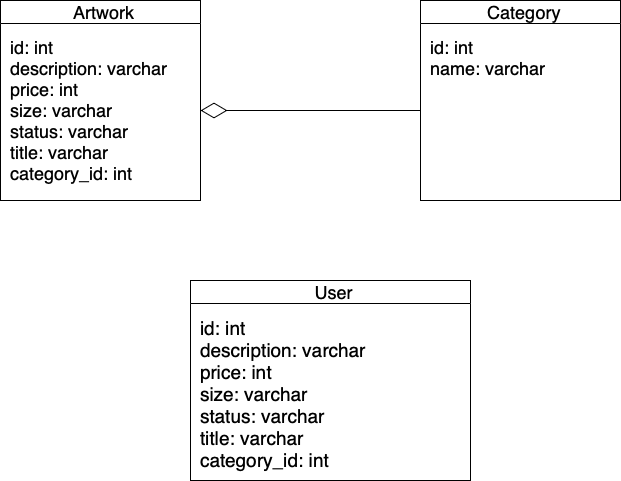

The diagram above was exported from draw.io. Its source (the exported page's mxGraphModel, read from the mxfile embedded in the PNG):
<mxGraphModel dx="2049" dy="1237" grid="1" gridSize="10" guides="1" tooltips="1" connect="1" arrows="1" fold="1" page="1" pageScale="1" pageWidth="827" pageHeight="1169" math="0" shadow="0">
  <root>
    <mxCell id="0" />
    <mxCell id="1" parent="0" />
    <mxCell id="ZPb8AP9vgiwB6E1wY0G0-15" value="&lt;p style=&quot;caret-color: rgb(0, 0, 0); color: rgb(0, 0, 0); font-family: Helvetica; font-size: 18px; font-style: normal; font-variant-caps: normal; font-weight: 400; letter-spacing: normal; orphans: auto; text-align: left; text-indent: 0px; text-transform: none; white-space: normal; widows: auto; word-spacing: 0px; -webkit-text-stroke-width: 0px; text-decoration: none; margin: 0px 0px 0px 8px;&quot;&gt;Artwork&lt;/p&gt;" style="swimlane;whiteSpace=wrap;html=1;" vertex="1" parent="1">
      <mxGeometry x="100" y="80" width="200" height="200" as="geometry" />
    </mxCell>
    <mxCell id="ZPb8AP9vgiwB6E1wY0G0-16" value="&lt;p style=&quot;caret-color: rgb(0, 0, 0); color: rgb(0, 0, 0); font-family: Helvetica; font-size: 18px; font-style: normal; font-variant-caps: normal; letter-spacing: normal; orphans: auto; text-indent: 0px; text-transform: none; white-space: normal; widows: auto; word-spacing: 0px; -webkit-text-stroke-width: 0px; text-decoration: none; font-weight: 400; text-align: left; margin: 0px 0px 0px 8px;&quot;&gt;id: int&lt;/p&gt;&lt;p style=&quot;caret-color: rgb(0, 0, 0); color: rgb(0, 0, 0); font-family: Helvetica; font-size: 18px; font-style: normal; font-variant-caps: normal; letter-spacing: normal; orphans: auto; text-indent: 0px; text-transform: none; white-space: normal; widows: auto; word-spacing: 0px; -webkit-text-stroke-width: 0px; text-decoration: none; font-weight: 400; text-align: left; margin: 0px 0px 0px 8px;&quot;&gt;description: varchar&lt;/p&gt;&lt;p style=&quot;caret-color: rgb(0, 0, 0); color: rgb(0, 0, 0); font-family: Helvetica; font-size: 18px; font-style: normal; font-variant-caps: normal; letter-spacing: normal; orphans: auto; text-indent: 0px; text-transform: none; white-space: normal; widows: auto; word-spacing: 0px; -webkit-text-stroke-width: 0px; text-decoration: none; font-weight: 400; text-align: left; margin: 0px 0px 0px 8px;&quot;&gt;price: int&lt;/p&gt;&lt;p style=&quot;caret-color: rgb(0, 0, 0); color: rgb(0, 0, 0); font-family: Helvetica; font-size: 18px; font-style: normal; font-variant-caps: normal; letter-spacing: normal; orphans: auto; text-indent: 0px; text-transform: none; white-space: normal; widows: auto; word-spacing: 0px; -webkit-text-stroke-width: 0px; text-decoration: none; font-weight: 400; text-align: left; margin: 0px 0px 0px 8px;&quot;&gt;size: varchar&lt;/p&gt;&lt;p style=&quot;caret-color: rgb(0, 0, 0); color: rgb(0, 0, 0); font-family: Helvetica; font-size: 18px; font-style: normal; font-variant-caps: normal; letter-spacing: normal; orphans: auto; text-indent: 0px; text-transform: none; white-space: normal; widows: auto; word-spacing: 0px; -webkit-text-stroke-width: 0px; text-decoration: none; font-weight: 400; text-align: left; margin: 0px 0px 0px 8px;&quot;&gt;status: varchar&lt;/p&gt;&lt;p style=&quot;caret-color: rgb(0, 0, 0); color: rgb(0, 0, 0); font-family: Helvetica; font-size: 18px; font-style: normal; font-variant-caps: normal; letter-spacing: normal; orphans: auto; text-indent: 0px; text-transform: none; white-space: normal; widows: auto; word-spacing: 0px; -webkit-text-stroke-width: 0px; text-decoration: none; font-weight: 400; text-align: left; margin: 0px 0px 0px 8px;&quot;&gt;title: varchar&lt;/p&gt;&lt;p style=&quot;caret-color: rgb(0, 0, 0); color: rgb(0, 0, 0); font-family: Helvetica; font-size: 18px; font-style: normal; font-variant-caps: normal; letter-spacing: normal; orphans: auto; text-indent: 0px; text-transform: none; white-space: normal; widows: auto; word-spacing: 0px; -webkit-text-stroke-width: 0px; text-decoration: none; font-weight: 400; text-align: left; margin: 0px 0px 0px 8px;&quot;&gt;category_id: int&lt;/p&gt;" style="text;whiteSpace=wrap;html=1;" vertex="1" parent="ZPb8AP9vgiwB6E1wY0G0-15">
      <mxGeometry y="30" width="200" height="160" as="geometry" />
    </mxCell>
    <mxCell id="ZPb8AP9vgiwB6E1wY0G0-18" value="&lt;p style=&quot;caret-color: rgb(0, 0, 0); color: rgb(0, 0, 0); font-family: Helvetica; font-size: 18px; font-style: normal; font-variant-caps: normal; font-weight: 400; letter-spacing: normal; orphans: auto; text-align: left; text-indent: 0px; text-transform: none; white-space: normal; widows: auto; word-spacing: 0px; -webkit-text-stroke-width: 0px; text-decoration: none; margin: 0px 0px 0px 8px;&quot;&gt;Category&lt;/p&gt;" style="swimlane;whiteSpace=wrap;html=1;" vertex="1" parent="1">
      <mxGeometry x="520" y="80" width="200" height="200" as="geometry" />
    </mxCell>
    <mxCell id="ZPb8AP9vgiwB6E1wY0G0-19" value="&lt;p style=&quot;caret-color: rgb(0, 0, 0); color: rgb(0, 0, 0); font-family: Helvetica; font-size: 18px; font-style: normal; font-variant-caps: normal; font-weight: 400; letter-spacing: normal; orphans: auto; text-align: left; text-indent: 0px; text-transform: none; white-space: normal; widows: auto; word-spacing: 0px; -webkit-text-stroke-width: 0px; text-decoration: none; margin: 0px 0px 0px 8px;&quot;&gt;id: int&lt;/p&gt;&lt;p style=&quot;caret-color: rgb(0, 0, 0); color: rgb(0, 0, 0); font-family: Helvetica; font-size: 18px; font-style: normal; font-variant-caps: normal; font-weight: 400; letter-spacing: normal; orphans: auto; text-align: left; text-indent: 0px; text-transform: none; white-space: normal; widows: auto; word-spacing: 0px; -webkit-text-stroke-width: 0px; text-decoration: none; margin: 0px 0px 0px 8px;&quot;&gt;name: varchar&lt;/p&gt;" style="text;whiteSpace=wrap;html=1;" vertex="1" parent="ZPb8AP9vgiwB6E1wY0G0-18">
      <mxGeometry y="30" width="200" height="160" as="geometry" />
    </mxCell>
    <mxCell id="ZPb8AP9vgiwB6E1wY0G0-21" value="&lt;p style=&quot;caret-color: rgb(0, 0, 0); color: rgb(0, 0, 0); font-family: Helvetica; font-size: 18px; font-style: normal; font-variant-caps: normal; font-weight: 400; letter-spacing: normal; orphans: auto; text-align: left; text-indent: 0px; text-transform: none; white-space: normal; widows: auto; word-spacing: 0px; -webkit-text-stroke-width: 0px; text-decoration: none; margin: 0px 0px 0px 8px;&quot;&gt;User&lt;/p&gt;" style="swimlane;whiteSpace=wrap;html=1;" vertex="1" parent="1">
      <mxGeometry x="290" y="360" width="280" height="200" as="geometry" />
    </mxCell>
    <mxCell id="ZPb8AP9vgiwB6E1wY0G0-22" value="&lt;p style=&quot;margin: 0px 0px 0px 8px; font-size: 19px;&quot;&gt;&lt;font style=&quot;font-size: 19px;&quot;&gt;id: int&lt;/font&gt;&lt;/p&gt;&lt;p style=&quot;margin: 0px 0px 0px 8px; font-size: 19px;&quot;&gt;&lt;font style=&quot;font-size: 19px;&quot;&gt;description: varchar&lt;/font&gt;&lt;/p&gt;&lt;p style=&quot;margin: 0px 0px 0px 8px; font-size: 19px;&quot;&gt;&lt;font style=&quot;font-size: 19px;&quot;&gt;price: int&lt;/font&gt;&lt;/p&gt;&lt;p style=&quot;margin: 0px 0px 0px 8px; font-size: 19px;&quot;&gt;&lt;font style=&quot;font-size: 19px;&quot;&gt;size: varchar&lt;/font&gt;&lt;/p&gt;&lt;p style=&quot;margin: 0px 0px 0px 8px; font-size: 19px;&quot;&gt;&lt;font style=&quot;font-size: 19px;&quot;&gt;status: varchar&lt;/font&gt;&lt;/p&gt;&lt;p style=&quot;margin: 0px 0px 0px 8px; font-size: 19px;&quot;&gt;&lt;font style=&quot;font-size: 19px;&quot;&gt;title: varchar&lt;/font&gt;&lt;/p&gt;&lt;p style=&quot;margin: 0px 0px 0px 8px; font-size: 19px;&quot;&gt;&lt;font style=&quot;font-size: 19px;&quot;&gt;category_id: int&lt;/font&gt;&lt;/p&gt;" style="text;whiteSpace=wrap;html=1;" vertex="1" parent="ZPb8AP9vgiwB6E1wY0G0-21">
      <mxGeometry y="30" width="270" height="160" as="geometry" />
    </mxCell>
    <mxCell id="ZPb8AP9vgiwB6E1wY0G0-25" value="" style="endArrow=diamondThin;endFill=0;endSize=24;html=1;rounded=0;" edge="1" parent="1" source="ZPb8AP9vgiwB6E1wY0G0-19" target="ZPb8AP9vgiwB6E1wY0G0-16">
      <mxGeometry width="160" relative="1" as="geometry">
        <mxPoint x="460" y="170" as="sourcePoint" />
        <mxPoint x="470" y="200" as="targetPoint" />
      </mxGeometry>
    </mxCell>
  </root>
</mxGraphModel>